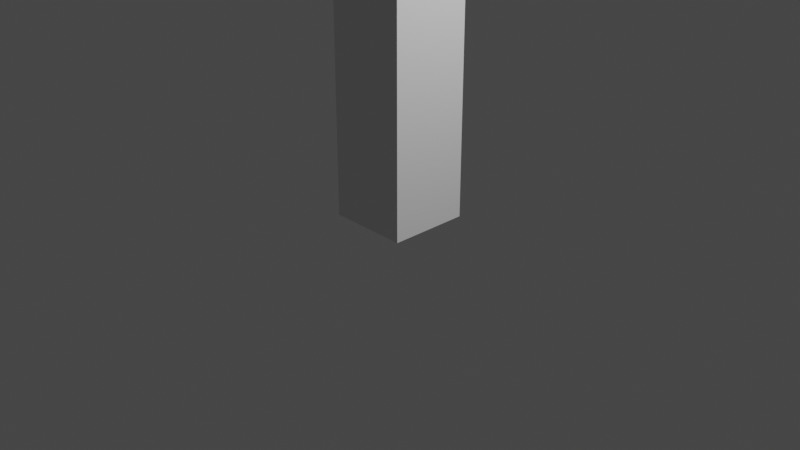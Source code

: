 # Source: joint6_anim.blend  (saved by Blender 2.81.16; exported with 4.5.12 LTS)
import bpy
from mathutils import Matrix  # noqa: F401  (used for matrix-valued properties, if any)

bpy.ops.wm.read_factory_settings(use_empty=True)
scene = bpy.context.scene
scene.name = 'Scene'

# ---- collections
col_collection = bpy.data.collections.new('Collection'); scene.collection.children.link(col_collection)

# ---- world
world_world = bpy.data.worlds.new('World'); scene.world = world_world
world_world.use_nodes = True; world_world.node_tree.nodes.clear()
_N = world_world.node_tree.nodes; _L = world_world.node_tree.links
n0 = _N.new('ShaderNodeOutputWorld'); n0.name = 'World Output'; n0.location = (300, 300)
n1 = _N.new('ShaderNodeBackground'); n1.name = 'Background'; n1.location = (10, 300)
n1.inputs[0].default_value = (0.05088, 0.05088, 0.05088, 1.0)
_L.new(n1.outputs[0], n0.inputs[0])
n0.is_active_output = True
world_world.color = (0.05088, 0.05088, 0.05088)
world_world.use_sun_shadow = False
world_world.sun_shadow_jitter_overblur = 0.0

# ---- cameras
cam_camera = bpy.data.cameras.new('Camera')
cam_camera.clip_end = 100.0
cam_camera.ortho_scale = 7.314

# ---- lights
light_light = bpy.data.lights.new('Light', 'POINT')
light_light.transmission_factor = 0.0
light_light.energy = 1000.0
light_light.shadow_soft_size = 0.1
light_light.shadow_maximum_resolution = 0.006
light_light.use_absolute_resolution = True

# ---- meshes
me_cube_001 = bpy.data.meshes.new('Cube.001')
me_cube_001.from_pydata([(-1.0, -1.0, -1.0), (-1.0, -1.0, 5.926), (-1.0, 1.0, -1.0), (-1.0, 1.0, 5.926), (1.0, -1.0, -1.0), (1.0, -1.0, 5.926), (1.0, 1.0, -1.0), (1.0, 1.0, 5.926), (-1.0, -1.0, 1.493), (-1.0, 1.0, 1.493), (1.0, 1.0, 1.493), (1.0, -1.0, 1.493), (-1.0, 1.0, 1.058), (1.0, 1.0, 1.058), (1.0, -1.0, 1.058), (-1.0, -1.0, 1.058), (-1.0, -1.0, 1.257), (-1.0, 1.0, 1.257), (1.0, 1.0, 1.257), (1.0, -1.0, 1.257), (-1.0, -1.0, 3.536), (-1.0, 1.0, 3.536), (1.0, 1.0, 3.536), (1.0, -1.0, 3.536), (-1.0, 1.0, 3.278), (1.0, 1.0, 3.278), (1.0, -1.0, 3.278), (-1.0, -1.0, 3.278), (-1.0, -1.0, 3.784), (-1.0, 1.0, 3.784), (1.0, 1.0, 3.784), (1.0, -1.0, 3.784)], [], [(28, 1, 3, 29), (29, 3, 7, 30), (30, 7, 5, 31), (31, 5, 1, 28), (2, 6, 4, 0), (7, 3, 1, 5), (19, 11, 8, 16), (18, 10, 11, 19), (17, 9, 10, 18), (16, 8, 9, 17), (0, 15, 12, 2), (2, 12, 13, 6), (6, 13, 14, 4), (4, 14, 15, 0), (15, 16, 17, 12), (12, 17, 18, 13), (13, 18, 19, 14), (14, 19, 16, 15), (26, 23, 20, 27), (25, 22, 23, 26), (24, 21, 22, 25), (27, 20, 21, 24), (8, 27, 24, 9), (9, 24, 25, 10), (10, 25, 26, 11), (11, 26, 27, 8), (23, 31, 28, 20), (22, 30, 31, 23), (21, 29, 30, 22), (20, 28, 29, 21)])
_uv = me_cube_001.uv_layers.new(name='UVMap')
_uv.uv.foreach_set('vector', [0.5937, 0.0, 0.625, 0.0, 0.625, 0.25, 0.5937, 0.25, 0.5937, 0.25, 0.625, 0.25, 0.625, 0.5, 0.5937, 0.5, 0.5937, 0.5, 0.625, 0.5, 0.625, 0.75, 0.5937, 0.75, 0.5937, 0.75, 0.625, 0.75, 0.625, 1.0, 0.5937, 1.0, 0.125, 0.5, 0.375, 0.5, 0.375, 0.75, 0.125, 0.75, 0.625, 0.5, 0.875, 0.5, 0.875, 0.75, 0.625, 0.75, 0.4686, 0.75, 0.4998, 0.75, 0.4998, 1.0, 0.4686, 1.0, 0.4686, 0.5, 0.4998, 0.5, 0.4998, 0.75, 0.4686, 0.75, 0.4686, 0.25, 0.4998, 0.25, 0.4998, 0.5, 0.4686, 0.5, 0.4686, 0.0, 0.4998, 0.0, 0.4998, 0.25, 0.4686, 0.25, 0.375, 0.0, 0.4374, 0.0, 0.4374, 0.25, 0.375, 0.25, 0.375, 0.25, 0.4374, 0.25, 0.4374, 0.5, 0.375, 0.5, 0.375, 0.5, 0.4374, 0.5, 0.4374, 0.75, 0.375, 0.75, 0.375, 0.75, 0.4374, 0.75, 0.4374, 1.0, 0.375, 1.0, 0.4374, 0.0, 0.4686, 0.0, 0.4686, 0.25, 0.4374, 0.25, 0.4374, 0.25, 0.4686, 0.25, 0.4686, 0.5, 0.4374, 0.5, 0.4374, 0.5, 0.4686, 0.5, 0.4686, 0.75, 0.4374, 0.75, 0.4374, 0.75, 0.4686, 0.75, 0.4686, 1.0, 0.4374, 1.0, 0.5311, 0.75, 0.5624, 0.75, 0.5624, 1.0, 0.5311, 1.0, 0.5311, 0.5, 0.5624, 0.5, 0.5624, 0.75, 0.5311, 0.75, 0.5311, 0.25, 0.5624, 0.25, 0.5624, 0.5, 0.5311, 0.5, 0.5311, 0.0, 0.5624, 0.0, 0.5624, 0.25, 0.5311, 0.25, 0.4998, 0.0, 0.5311, 0.0, 0.5311, 0.25, 0.4998, 0.25, 0.4998, 0.25, 0.5311, 0.25, 0.5311, 0.5, 0.4998, 0.5, 0.4998, 0.5, 0.5311, 0.5, 0.5311, 0.75, 0.4998, 0.75, 0.4998, 0.75, 0.5311, 0.75, 0.5311, 1.0, 0.4998, 1.0, 0.5624, 0.75, 0.5937, 0.75, 0.5937, 1.0, 0.5624, 1.0, 0.5624, 0.5, 0.5937, 0.5, 0.5937, 0.75, 0.5624, 0.75, 0.5624, 0.25, 0.5937, 0.25, 0.5937, 0.5, 0.5624, 0.5, 0.5624, 0.0, 0.5937, 0.0, 0.5937, 0.25, 0.5624, 0.25])
me_cube_001.use_remesh_fix_poles = True
me_cube_001.use_remesh_preserve_attributes = False
me_cube_001.use_mirror_vertex_groups = False
me_cube_001.update()
arm_armature = bpy.data.armatures.new('Armature')  # bones are not reproduced

# ---- objects
ob_light = bpy.data.objects.new('Light', light_light)
ob_camera = bpy.data.objects.new('Camera', cam_camera)
ob_armature = bpy.data.objects.new('Armature', arm_armature)
ob_cube = bpy.data.objects.new('Cube', me_cube_001)

# ---- transforms, parenting, visibility, modifiers, constraints
ob_light.location = (4.076, 1.005, 5.904)
ob_light.rotation_euler = (0.6503, 0.05522, 1.866)
ob_light.lock_rotations_4d = False
ob_light.empty_display_type = 'ARROWS'
ob_light.color = (0.0, 0.0, 0.0, 0.0)
ob_light.lineart.crease_threshold = 0.0
ob_camera.location = (7.359, -6.926, 4.958)
ob_camera.rotation_euler = (1.109, 0.0, 0.8149)
ob_camera.lock_rotations_4d = False
ob_camera.empty_display_type = 'ARROWS'
ob_camera.color = (0.0, 0.0, 0.0, 0.0)
ob_camera.display_type = 'WIRE'
ob_camera.lineart.crease_threshold = 0.0
ob_armature.location = (0.0, 0.0, 0.0)
ob_armature.lineart.crease_threshold = 0.0
ob_cube.parent = ob_armature
ob_cube.location = (0.0, 0.0, 0.4674)
ob_cube.scale = (0.4307, 0.4307, 0.4307)
ob_cube.lineart.crease_threshold = 0.0
_vg = ob_cube.vertex_groups.new(name='Bone')
for _i, _w in zip([0, 2, 4, 6, 8, 9, 10, 11, 12, 13, 14, 15, 16, 17, 18, 19, 20, 21, 22, 23, 24, 25, 26, 27], [0.9444, 0.9393, 0.9393, 0.9444, 0.292, 0.2918, 0.292, 0.2918, 0.6498, 0.6502, 0.6498, 0.6502, 0.464, 0.4637, 0.464, 0.4637, 0.002728, 0.002686, 0.002728, 0.002686, 0.03196, 0.03201, 0.03196, 0.03201]): _vg.add([_i], _w, 'REPLACE')
_vg = ob_cube.vertex_groups.new(name='Bone.001')
for _i, _w in zip([0, 1, 2, 3, 4, 5, 6, 7, 8, 9, 10, 11, 12, 13, 14, 15, 16, 17, 18, 19, 20, 21, 22, 23, 24, 25, 26, 27, 28, 29, 30, 31], [0.05222, 0.02543, 0.05704, 0.019, 0.05704, 0.019, 0.05222, 0.02543, 0.6587, 0.6589, 0.6587, 0.6589, 0.3289, 0.3285, 0.3289, 0.3285, 0.5034, 0.5036, 0.5034, 0.5036, 0.3891, 0.3889, 0.3891, 0.3889, 0.6051, 0.6051, 0.6051, 0.6051, 0.2299, 0.2297, 0.2299, 0.2297]): _vg.add([_i], _w, 'REPLACE')
_vg = ob_cube.vertex_groups.new(name='Bone.002')
for _i, _w in zip([1, 3, 5, 7, 8, 9, 10, 11, 16, 17, 18, 19, 20, 21, 22, 23, 24, 25, 26, 27, 28, 29, 30, 31], [0.9597, 0.9632, 0.9632, 0.9597, 0.0486, 0.04864, 0.0486, 0.04864, 0.0152, 0.01525, 0.0152, 0.01525, 0.5845, 0.5847, 0.5845, 0.5847, 0.3539, 0.3539, 0.3539, 0.3539, 0.7545, 0.7548, 0.7545, 0.7548]): _vg.add([_i], _w, 'REPLACE')
_m = ob_cube.modifiers.new('Armature', 'ARMATURE')
_m.object = ob_armature

# ---- collection membership
col_collection.objects.link(ob_light)
col_collection.objects.link(ob_camera)
col_collection.objects.link(ob_armature)
col_collection.objects.link(ob_cube)

# ---- scene / render settings (as saved in the file)
scene.camera = ob_camera
scene.frame_start = 1; scene.frame_end = 250; scene.frame_set(250)
scene.render.engine = 'BLENDER_EEVEE_NEXT'
scene.cycles.use_denoising = False
scene.cycles.samples = 128
scene.cycles.sampling_pattern = 'TABULATED_SOBOL'
scene.cycles.use_adaptive_sampling = False
scene.cycles.use_light_tree = False
scene.view_settings.view_transform = 'Filmic'
bpy.context.view_layer.update()
